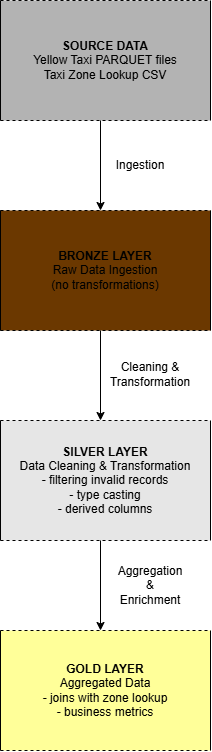

The diagram above was exported from draw.io. Its source (the exported page's mxGraphModel, read from the mxfile embedded in the PNG):
<mxGraphModel dx="1213" dy="764" grid="1" gridSize="10" guides="1" tooltips="1" connect="1" arrows="1" fold="1" page="1" pageScale="1" pageWidth="1169" pageHeight="827" math="0" shadow="0">
  <root>
    <mxCell id="0" />
    <mxCell id="1" parent="0" />
    <mxCell id="hwJZxwhhTd1M_tjVVUHK-1" parent="1" style="shape=partialRectangle;whiteSpace=wrap;html=1;top=0;bottom=0;fillColor=#B3B3B3;" value="&lt;div&gt;&lt;b&gt;SOURCE DATA&lt;/b&gt;&lt;/div&gt;Yellow Taxi PARQUET files&lt;div&gt;Taxi Zone Lookup CSV&lt;/div&gt;" vertex="1">
      <mxGeometry height="120" width="210" x="70" y="40" as="geometry" />
    </mxCell>
    <mxCell id="hwJZxwhhTd1M_tjVVUHK-2" edge="1" parent="1" style="endArrow=none;dashed=1;html=1;rounded=0;entryX=1;entryY=0;entryDx=0;entryDy=0;" target="hwJZxwhhTd1M_tjVVUHK-1" value="">
      <mxGeometry height="50" relative="1" width="50" as="geometry">
        <Array as="points" />
        <mxPoint x="70" y="40" as="sourcePoint" />
        <mxPoint x="270" as="targetPoint" />
      </mxGeometry>
    </mxCell>
    <mxCell id="hwJZxwhhTd1M_tjVVUHK-3" edge="1" parent="1" style="endArrow=none;dashed=1;html=1;rounded=0;entryX=1;entryY=0;entryDx=0;entryDy=0;" value="">
      <mxGeometry height="50" relative="1" width="50" as="geometry">
        <Array as="points" />
        <mxPoint x="70" y="160" as="sourcePoint" />
        <mxPoint x="280" y="160" as="targetPoint" />
      </mxGeometry>
    </mxCell>
    <mxCell id="hwJZxwhhTd1M_tjVVUHK-4" parent="1" style="shape=partialRectangle;whiteSpace=wrap;html=1;top=0;bottom=0;fillColor=#6B3800;" value="&lt;b&gt;BRONZE LAYER&lt;/b&gt;&lt;div&gt;Raw Data Ingestion&lt;/div&gt;&lt;div&gt;(no transformations)&lt;/div&gt;" vertex="1">
      <mxGeometry height="120" width="210" x="70" y="250" as="geometry" />
    </mxCell>
    <mxCell id="hwJZxwhhTd1M_tjVVUHK-5" parent="1" style="shape=partialRectangle;whiteSpace=wrap;html=1;top=0;bottom=0;fillColor=#E6E6E6;" value="&lt;b&gt;SILVER LAYER&lt;/b&gt;&lt;div&gt;Data Cleaning &amp;amp; Transformation&lt;/div&gt;&lt;div&gt;- filtering invalid records&lt;/div&gt;&lt;div&gt;- type casting&lt;/div&gt;&lt;div&gt;- derived columns&lt;/div&gt;" vertex="1">
      <mxGeometry height="120" width="210" x="70" y="460" as="geometry" />
    </mxCell>
    <mxCell id="hwJZxwhhTd1M_tjVVUHK-6" parent="1" style="shape=partialRectangle;whiteSpace=wrap;html=1;top=0;bottom=0;fillColor=#FFFF99;" value="&lt;b&gt;GOLD LAYER&lt;/b&gt;&lt;div&gt;Aggregated Data&lt;/div&gt;&lt;div&gt;- joins with zone lookup&lt;/div&gt;&lt;div&gt;- business metrics&lt;/div&gt;" vertex="1">
      <mxGeometry height="120" width="210" x="70" y="670" as="geometry" />
    </mxCell>
    <mxCell id="hwJZxwhhTd1M_tjVVUHK-7" edge="1" parent="1" style="endArrow=none;dashed=1;html=1;rounded=0;entryX=1;entryY=0;entryDx=0;entryDy=0;" value="">
      <mxGeometry height="50" relative="1" width="50" as="geometry">
        <Array as="points" />
        <mxPoint x="70" y="250" as="sourcePoint" />
        <mxPoint x="280" y="250" as="targetPoint" />
      </mxGeometry>
    </mxCell>
    <mxCell id="hwJZxwhhTd1M_tjVVUHK-8" edge="1" parent="1" style="endArrow=none;dashed=1;html=1;rounded=0;entryX=1;entryY=0;entryDx=0;entryDy=0;" value="">
      <mxGeometry height="50" relative="1" width="50" as="geometry">
        <Array as="points" />
        <mxPoint x="70" y="370" as="sourcePoint" />
        <mxPoint x="280" y="370" as="targetPoint" />
      </mxGeometry>
    </mxCell>
    <mxCell id="hwJZxwhhTd1M_tjVVUHK-9" edge="1" parent="1" style="endArrow=none;dashed=1;html=1;rounded=0;entryX=1;entryY=0;entryDx=0;entryDy=0;" value="">
      <mxGeometry height="50" relative="1" width="50" as="geometry">
        <Array as="points" />
        <mxPoint x="70" y="460" as="sourcePoint" />
        <mxPoint x="280" y="460" as="targetPoint" />
      </mxGeometry>
    </mxCell>
    <mxCell id="hwJZxwhhTd1M_tjVVUHK-10" edge="1" parent="1" style="endArrow=none;dashed=1;html=1;rounded=0;entryX=1;entryY=0;entryDx=0;entryDy=0;" value="">
      <mxGeometry height="50" relative="1" width="50" as="geometry">
        <Array as="points" />
        <mxPoint x="70" y="580" as="sourcePoint" />
        <mxPoint x="280" y="580" as="targetPoint" />
      </mxGeometry>
    </mxCell>
    <mxCell id="hwJZxwhhTd1M_tjVVUHK-11" edge="1" parent="1" style="endArrow=none;dashed=1;html=1;rounded=0;entryX=1;entryY=0;entryDx=0;entryDy=0;" value="">
      <mxGeometry height="50" relative="1" width="50" as="geometry">
        <Array as="points" />
        <mxPoint x="70" y="670" as="sourcePoint" />
        <mxPoint x="280" y="670" as="targetPoint" />
      </mxGeometry>
    </mxCell>
    <mxCell id="hwJZxwhhTd1M_tjVVUHK-12" edge="1" parent="1" style="endArrow=none;dashed=1;html=1;rounded=0;entryX=1;entryY=0;entryDx=0;entryDy=0;" value="">
      <mxGeometry height="50" relative="1" width="50" as="geometry">
        <Array as="points" />
        <mxPoint x="70" y="790" as="sourcePoint" />
        <mxPoint x="280" y="790" as="targetPoint" />
      </mxGeometry>
    </mxCell>
    <mxCell id="us6a-GtqrnD3aiosRYat-1" edge="1" parent="1" style="endArrow=classic;html=1;rounded=0;" value="">
      <mxGeometry height="50" relative="1" width="50" as="geometry">
        <mxPoint x="170" y="160" as="sourcePoint" />
        <mxPoint x="170" y="250" as="targetPoint" />
      </mxGeometry>
    </mxCell>
    <mxCell id="us6a-GtqrnD3aiosRYat-2" edge="1" parent="1" style="endArrow=classic;html=1;rounded=0;" value="">
      <mxGeometry height="50" relative="1" width="50" as="geometry">
        <mxPoint x="170" y="370" as="sourcePoint" />
        <mxPoint x="170" y="460" as="targetPoint" />
      </mxGeometry>
    </mxCell>
    <mxCell id="us6a-GtqrnD3aiosRYat-3" parent="1" style="text;html=1;whiteSpace=wrap;strokeColor=none;fillColor=none;align=center;verticalAlign=middle;rounded=0;" value="Ingestion" vertex="1">
      <mxGeometry height="30" width="60" x="180" y="190" as="geometry" />
    </mxCell>
    <mxCell id="us6a-GtqrnD3aiosRYat-4" parent="1" style="text;html=1;whiteSpace=wrap;strokeColor=none;fillColor=none;align=center;verticalAlign=middle;rounded=0;" value="Cleaning &amp;amp; Transformation" vertex="1">
      <mxGeometry height="30" width="60" x="190" y="399" as="geometry" />
    </mxCell>
    <mxCell id="us6a-GtqrnD3aiosRYat-5" edge="1" parent="1" style="endArrow=classic;html=1;rounded=0;" value="">
      <mxGeometry height="50" relative="1" width="50" as="geometry">
        <mxPoint x="170" y="580" as="sourcePoint" />
        <mxPoint x="170" y="670" as="targetPoint" />
      </mxGeometry>
    </mxCell>
    <mxCell id="us6a-GtqrnD3aiosRYat-6" parent="1" style="text;html=1;whiteSpace=wrap;strokeColor=none;fillColor=none;align=center;verticalAlign=middle;rounded=0;" value="Aggregation &amp;amp; Enrichment" vertex="1">
      <mxGeometry height="30" width="60" x="190" y="610" as="geometry" />
    </mxCell>
  </root>
</mxGraphModel>